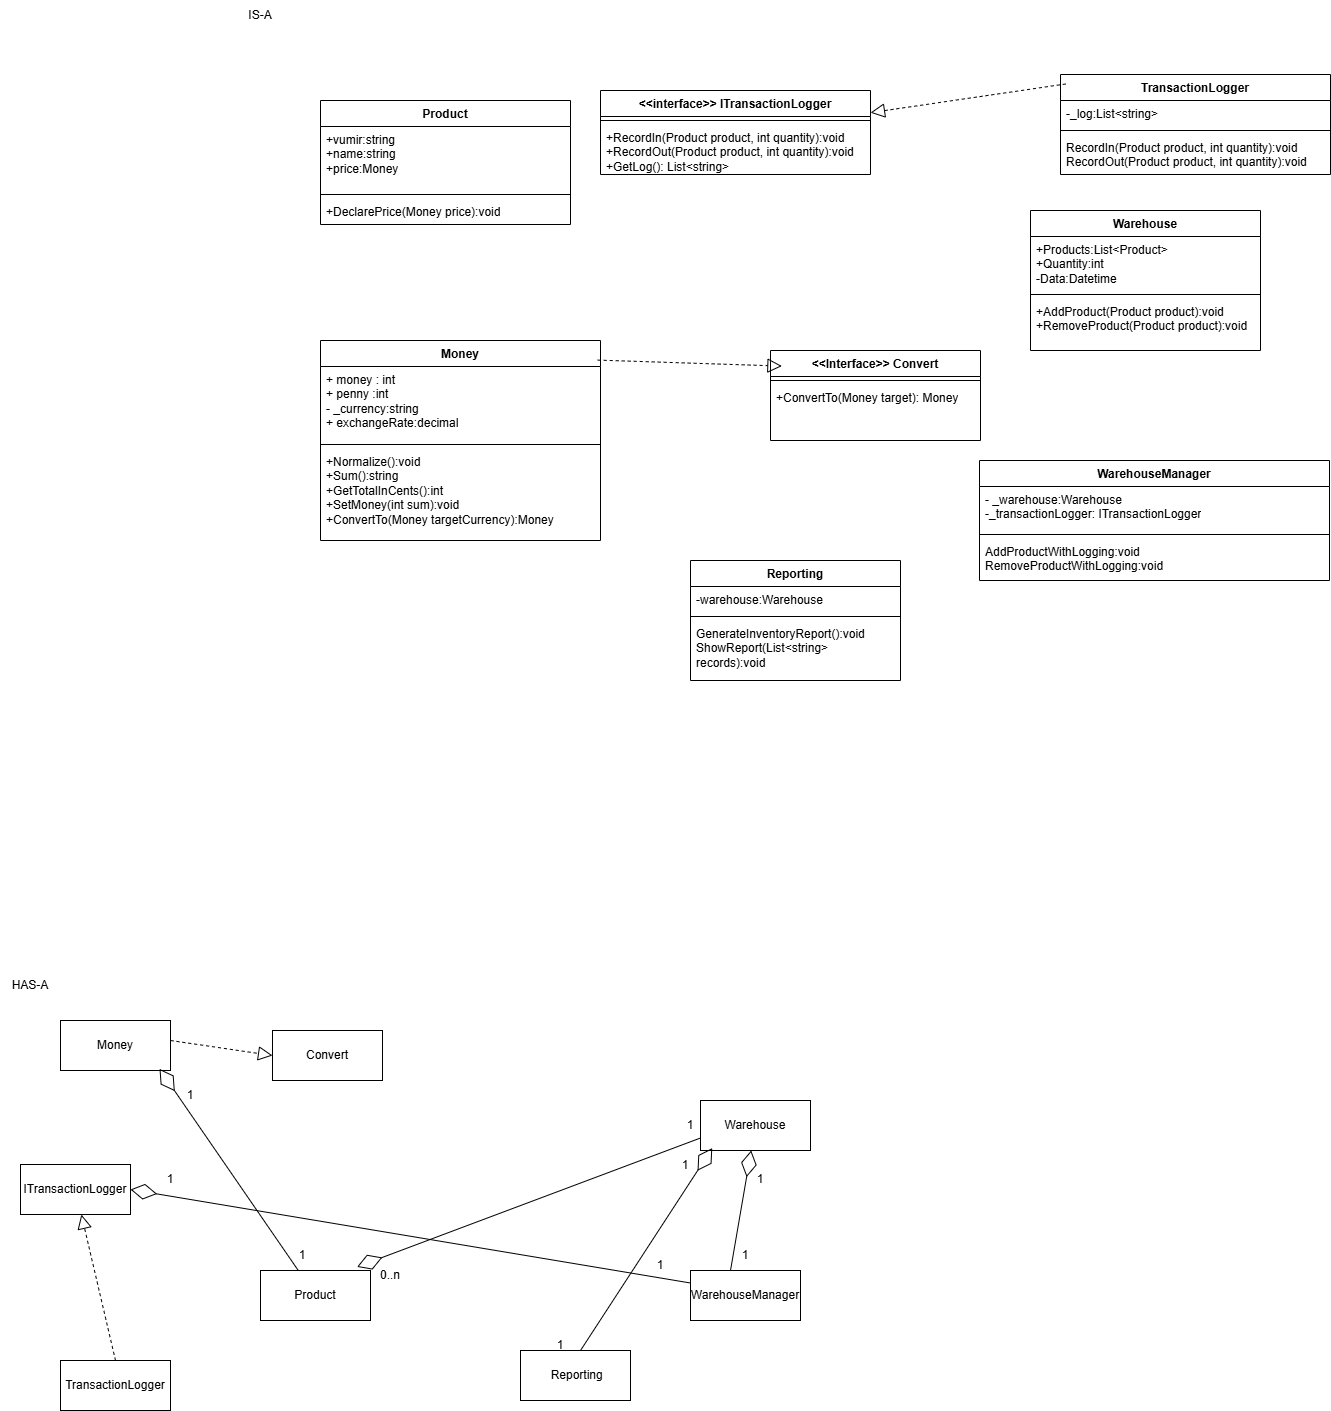

The diagram above was exported from draw.io. Its source (the exported page's mxGraphModel, read from the mxfile embedded in the PNG):
<mxGraphModel dx="2927" dy="2283" grid="1" gridSize="10" guides="1" tooltips="1" connect="1" arrows="1" fold="1" page="1" pageScale="1" pageWidth="827" pageHeight="1169" math="0" shadow="0">
  <root>
    <mxCell id="0" />
    <mxCell id="1" parent="0" />
    <mxCell id="o564l-yjk0m3dqLv7FjZ-1" value="Money" style="swimlane;fontStyle=1;align=center;verticalAlign=top;childLayout=stackLayout;horizontal=1;startSize=26;horizontalStack=0;resizeParent=1;resizeParentMax=0;resizeLast=0;collapsible=1;marginBottom=0;whiteSpace=wrap;html=1;" parent="1" vertex="1">
      <mxGeometry x="-420" y="-290" width="280" height="200" as="geometry" />
    </mxCell>
    <mxCell id="o564l-yjk0m3dqLv7FjZ-2" value="+ money : int&lt;div&gt;+ penny :int&lt;/div&gt;&lt;div&gt;- _currency:string&lt;/div&gt;&lt;div&gt;+&amp;nbsp;exchangeRate:decimal&lt;/div&gt;" style="text;strokeColor=none;fillColor=none;align=left;verticalAlign=top;spacingLeft=4;spacingRight=4;overflow=hidden;rotatable=0;points=[[0,0.5],[1,0.5]];portConstraint=eastwest;whiteSpace=wrap;html=1;" parent="o564l-yjk0m3dqLv7FjZ-1" vertex="1">
      <mxGeometry y="26" width="280" height="74" as="geometry" />
    </mxCell>
    <mxCell id="o564l-yjk0m3dqLv7FjZ-3" value="" style="line;strokeWidth=1;fillColor=none;align=left;verticalAlign=middle;spacingTop=-1;spacingLeft=3;spacingRight=3;rotatable=0;labelPosition=right;points=[];portConstraint=eastwest;strokeColor=inherit;" parent="o564l-yjk0m3dqLv7FjZ-1" vertex="1">
      <mxGeometry y="100" width="280" height="8" as="geometry" />
    </mxCell>
    <mxCell id="o564l-yjk0m3dqLv7FjZ-4" value="+Normalize():void&lt;div&gt;+Sum():string&lt;/div&gt;&lt;div&gt;+GetTotalInCents():int&lt;/div&gt;&lt;div&gt;+SetMoney(int sum):void&lt;/div&gt;&lt;div&gt;+ConvertTo(Money targetCurrency):Money&lt;br&gt;&lt;div&gt;&lt;br&gt;&lt;/div&gt;&lt;/div&gt;" style="text;strokeColor=none;fillColor=none;align=left;verticalAlign=top;spacingLeft=4;spacingRight=4;overflow=hidden;rotatable=0;points=[[0,0.5],[1,0.5]];portConstraint=eastwest;whiteSpace=wrap;html=1;" parent="o564l-yjk0m3dqLv7FjZ-1" vertex="1">
      <mxGeometry y="108" width="280" height="92" as="geometry" />
    </mxCell>
    <mxCell id="o564l-yjk0m3dqLv7FjZ-9" value="Reporting" style="swimlane;fontStyle=1;align=center;verticalAlign=top;childLayout=stackLayout;horizontal=1;startSize=26;horizontalStack=0;resizeParent=1;resizeParentMax=0;resizeLast=0;collapsible=1;marginBottom=0;whiteSpace=wrap;html=1;" parent="1" vertex="1">
      <mxGeometry x="-50" y="-70" width="210" height="120" as="geometry" />
    </mxCell>
    <mxCell id="o564l-yjk0m3dqLv7FjZ-10" value="-warehouse:Warehouse" style="text;strokeColor=none;fillColor=none;align=left;verticalAlign=top;spacingLeft=4;spacingRight=4;overflow=hidden;rotatable=0;points=[[0,0.5],[1,0.5]];portConstraint=eastwest;whiteSpace=wrap;html=1;" parent="o564l-yjk0m3dqLv7FjZ-9" vertex="1">
      <mxGeometry y="26" width="210" height="26" as="geometry" />
    </mxCell>
    <mxCell id="o564l-yjk0m3dqLv7FjZ-11" value="" style="line;strokeWidth=1;fillColor=none;align=left;verticalAlign=middle;spacingTop=-1;spacingLeft=3;spacingRight=3;rotatable=0;labelPosition=right;points=[];portConstraint=eastwest;strokeColor=inherit;" parent="o564l-yjk0m3dqLv7FjZ-9" vertex="1">
      <mxGeometry y="52" width="210" height="8" as="geometry" />
    </mxCell>
    <mxCell id="o564l-yjk0m3dqLv7FjZ-12" value="GenerateInventoryReport():void&lt;div&gt;ShowReport(List&amp;lt;string&amp;gt; records):void&lt;/div&gt;" style="text;strokeColor=none;fillColor=none;align=left;verticalAlign=top;spacingLeft=4;spacingRight=4;overflow=hidden;rotatable=0;points=[[0,0.5],[1,0.5]];portConstraint=eastwest;whiteSpace=wrap;html=1;" parent="o564l-yjk0m3dqLv7FjZ-9" vertex="1">
      <mxGeometry y="60" width="210" height="60" as="geometry" />
    </mxCell>
    <mxCell id="o564l-yjk0m3dqLv7FjZ-17" value="Product&lt;div&gt;&lt;br&gt;&lt;/div&gt;" style="swimlane;fontStyle=1;align=center;verticalAlign=top;childLayout=stackLayout;horizontal=1;startSize=26;horizontalStack=0;resizeParent=1;resizeParentMax=0;resizeLast=0;collapsible=1;marginBottom=0;whiteSpace=wrap;html=1;" parent="1" vertex="1">
      <mxGeometry x="-420" y="-530" width="250" height="124" as="geometry" />
    </mxCell>
    <mxCell id="o564l-yjk0m3dqLv7FjZ-18" value="+vumir:string&lt;div&gt;+name:string&lt;/div&gt;&lt;div&gt;+price:Money&lt;/div&gt;" style="text;strokeColor=none;fillColor=none;align=left;verticalAlign=top;spacingLeft=4;spacingRight=4;overflow=hidden;rotatable=0;points=[[0,0.5],[1,0.5]];portConstraint=eastwest;whiteSpace=wrap;html=1;" parent="o564l-yjk0m3dqLv7FjZ-17" vertex="1">
      <mxGeometry y="26" width="250" height="64" as="geometry" />
    </mxCell>
    <mxCell id="o564l-yjk0m3dqLv7FjZ-19" value="" style="line;strokeWidth=1;fillColor=none;align=left;verticalAlign=middle;spacingTop=-1;spacingLeft=3;spacingRight=3;rotatable=0;labelPosition=right;points=[];portConstraint=eastwest;strokeColor=inherit;" parent="o564l-yjk0m3dqLv7FjZ-17" vertex="1">
      <mxGeometry y="90" width="250" height="8" as="geometry" />
    </mxCell>
    <mxCell id="o564l-yjk0m3dqLv7FjZ-20" value="+DeclarePrice(Money price):void" style="text;strokeColor=none;fillColor=none;align=left;verticalAlign=top;spacingLeft=4;spacingRight=4;overflow=hidden;rotatable=0;points=[[0,0.5],[1,0.5]];portConstraint=eastwest;whiteSpace=wrap;html=1;" parent="o564l-yjk0m3dqLv7FjZ-17" vertex="1">
      <mxGeometry y="98" width="250" height="26" as="geometry" />
    </mxCell>
    <mxCell id="o564l-yjk0m3dqLv7FjZ-21" value="&amp;lt;&amp;lt;Interface&amp;gt;&amp;gt; Convert&lt;div&gt;&lt;br&gt;&lt;/div&gt;" style="swimlane;fontStyle=1;align=center;verticalAlign=top;childLayout=stackLayout;horizontal=1;startSize=26;horizontalStack=0;resizeParent=1;resizeParentMax=0;resizeLast=0;collapsible=1;marginBottom=0;whiteSpace=wrap;html=1;" parent="1" vertex="1">
      <mxGeometry x="30" y="-280" width="210" height="90" as="geometry">
        <mxRectangle x="400" y="-50" width="50" height="40" as="alternateBounds" />
      </mxGeometry>
    </mxCell>
    <mxCell id="o564l-yjk0m3dqLv7FjZ-45" value="" style="endArrow=block;dashed=1;endFill=0;endSize=12;html=1;rounded=0;exitX=0.99;exitY=0.098;exitDx=0;exitDy=0;exitPerimeter=0;" parent="o564l-yjk0m3dqLv7FjZ-21" source="o564l-yjk0m3dqLv7FjZ-1" edge="1">
      <mxGeometry width="160" relative="1" as="geometry">
        <mxPoint x="-410.0000000000001" y="26.000000000000085" as="sourcePoint" />
        <mxPoint x="11.400000000000006" y="15.599999999999994" as="targetPoint" />
      </mxGeometry>
    </mxCell>
    <mxCell id="o564l-yjk0m3dqLv7FjZ-23" value="" style="line;strokeWidth=1;fillColor=none;align=left;verticalAlign=middle;spacingTop=-1;spacingLeft=3;spacingRight=3;rotatable=0;labelPosition=right;points=[];portConstraint=eastwest;strokeColor=inherit;" parent="o564l-yjk0m3dqLv7FjZ-21" vertex="1">
      <mxGeometry y="26" width="210" height="8" as="geometry" />
    </mxCell>
    <mxCell id="o564l-yjk0m3dqLv7FjZ-24" value="+ConvertTo(Money target): Money&lt;div&gt;&amp;nbsp;&lt;/div&gt;" style="text;strokeColor=none;fillColor=none;align=left;verticalAlign=top;spacingLeft=4;spacingRight=4;overflow=hidden;rotatable=0;points=[[0,0.5],[1,0.5]];portConstraint=eastwest;whiteSpace=wrap;html=1;" parent="o564l-yjk0m3dqLv7FjZ-21" vertex="1">
      <mxGeometry y="34" width="210" height="56" as="geometry" />
    </mxCell>
    <mxCell id="o564l-yjk0m3dqLv7FjZ-25" value="Warehouse" style="swimlane;fontStyle=1;align=center;verticalAlign=top;childLayout=stackLayout;horizontal=1;startSize=26;horizontalStack=0;resizeParent=1;resizeParentMax=0;resizeLast=0;collapsible=1;marginBottom=0;whiteSpace=wrap;html=1;" parent="1" vertex="1">
      <mxGeometry x="290" y="-420" width="230" height="140" as="geometry" />
    </mxCell>
    <mxCell id="o564l-yjk0m3dqLv7FjZ-26" value="+Products:List&amp;lt;Product&amp;gt;&lt;div&gt;+Quantity:int&lt;/div&gt;&lt;div&gt;-Data:Datetime&lt;/div&gt;" style="text;strokeColor=none;fillColor=none;align=left;verticalAlign=top;spacingLeft=4;spacingRight=4;overflow=hidden;rotatable=0;points=[[0,0.5],[1,0.5]];portConstraint=eastwest;whiteSpace=wrap;html=1;" parent="o564l-yjk0m3dqLv7FjZ-25" vertex="1">
      <mxGeometry y="26" width="230" height="54" as="geometry" />
    </mxCell>
    <mxCell id="o564l-yjk0m3dqLv7FjZ-27" value="" style="line;strokeWidth=1;fillColor=none;align=left;verticalAlign=middle;spacingTop=-1;spacingLeft=3;spacingRight=3;rotatable=0;labelPosition=right;points=[];portConstraint=eastwest;strokeColor=inherit;" parent="o564l-yjk0m3dqLv7FjZ-25" vertex="1">
      <mxGeometry y="80" width="230" height="8" as="geometry" />
    </mxCell>
    <mxCell id="o564l-yjk0m3dqLv7FjZ-28" value="+AddProduct(Product product):void&lt;div&gt;+RemoveProduct(Product product):void&lt;/div&gt;" style="text;strokeColor=none;fillColor=none;align=left;verticalAlign=top;spacingLeft=4;spacingRight=4;overflow=hidden;rotatable=0;points=[[0,0.5],[1,0.5]];portConstraint=eastwest;whiteSpace=wrap;html=1;" parent="o564l-yjk0m3dqLv7FjZ-25" vertex="1">
      <mxGeometry y="88" width="230" height="52" as="geometry" />
    </mxCell>
    <mxCell id="o564l-yjk0m3dqLv7FjZ-29" value="TransactionLogger" style="swimlane;fontStyle=1;align=center;verticalAlign=top;childLayout=stackLayout;horizontal=1;startSize=26;horizontalStack=0;resizeParent=1;resizeParentMax=0;resizeLast=0;collapsible=1;marginBottom=0;whiteSpace=wrap;html=1;" parent="1" vertex="1">
      <mxGeometry x="320" y="-556" width="270" height="100" as="geometry" />
    </mxCell>
    <mxCell id="o564l-yjk0m3dqLv7FjZ-30" value="-_log:List&amp;lt;string&amp;gt;" style="text;strokeColor=none;fillColor=none;align=left;verticalAlign=top;spacingLeft=4;spacingRight=4;overflow=hidden;rotatable=0;points=[[0,0.5],[1,0.5]];portConstraint=eastwest;whiteSpace=wrap;html=1;" parent="o564l-yjk0m3dqLv7FjZ-29" vertex="1">
      <mxGeometry y="26" width="270" height="26" as="geometry" />
    </mxCell>
    <mxCell id="o564l-yjk0m3dqLv7FjZ-31" value="" style="line;strokeWidth=1;fillColor=none;align=left;verticalAlign=middle;spacingTop=-1;spacingLeft=3;spacingRight=3;rotatable=0;labelPosition=right;points=[];portConstraint=eastwest;strokeColor=inherit;" parent="o564l-yjk0m3dqLv7FjZ-29" vertex="1">
      <mxGeometry y="52" width="270" height="8" as="geometry" />
    </mxCell>
    <mxCell id="o564l-yjk0m3dqLv7FjZ-32" value="RecordIn(Product product, int quantity):void&lt;div&gt;RecordOut(Product product, int quantity):void&lt;/div&gt;" style="text;strokeColor=none;fillColor=none;align=left;verticalAlign=top;spacingLeft=4;spacingRight=4;overflow=hidden;rotatable=0;points=[[0,0.5],[1,0.5]];portConstraint=eastwest;whiteSpace=wrap;html=1;" parent="o564l-yjk0m3dqLv7FjZ-29" vertex="1">
      <mxGeometry y="60" width="270" height="40" as="geometry" />
    </mxCell>
    <mxCell id="o564l-yjk0m3dqLv7FjZ-33" value="WarehouseManager" style="swimlane;fontStyle=1;align=center;verticalAlign=top;childLayout=stackLayout;horizontal=1;startSize=26;horizontalStack=0;resizeParent=1;resizeParentMax=0;resizeLast=0;collapsible=1;marginBottom=0;whiteSpace=wrap;html=1;" parent="1" vertex="1">
      <mxGeometry x="239" y="-170" width="350" height="120" as="geometry" />
    </mxCell>
    <mxCell id="o564l-yjk0m3dqLv7FjZ-34" value="-&amp;nbsp;_warehouse:Warehouse&lt;div&gt;-_transactionLogger:&amp;nbsp;ITransactionLogger&lt;/div&gt;" style="text;strokeColor=none;fillColor=none;align=left;verticalAlign=top;spacingLeft=4;spacingRight=4;overflow=hidden;rotatable=0;points=[[0,0.5],[1,0.5]];portConstraint=eastwest;whiteSpace=wrap;html=1;" parent="o564l-yjk0m3dqLv7FjZ-33" vertex="1">
      <mxGeometry y="26" width="350" height="44" as="geometry" />
    </mxCell>
    <mxCell id="o564l-yjk0m3dqLv7FjZ-35" value="" style="line;strokeWidth=1;fillColor=none;align=left;verticalAlign=middle;spacingTop=-1;spacingLeft=3;spacingRight=3;rotatable=0;labelPosition=right;points=[];portConstraint=eastwest;strokeColor=inherit;" parent="o564l-yjk0m3dqLv7FjZ-33" vertex="1">
      <mxGeometry y="70" width="350" height="8" as="geometry" />
    </mxCell>
    <mxCell id="o564l-yjk0m3dqLv7FjZ-36" value="AddProductWithLogging:void&lt;div&gt;RemoveProductWithLogging:void&lt;/div&gt;" style="text;strokeColor=none;fillColor=none;align=left;verticalAlign=top;spacingLeft=4;spacingRight=4;overflow=hidden;rotatable=0;points=[[0,0.5],[1,0.5]];portConstraint=eastwest;whiteSpace=wrap;html=1;" parent="o564l-yjk0m3dqLv7FjZ-33" vertex="1">
      <mxGeometry y="78" width="350" height="42" as="geometry" />
    </mxCell>
    <mxCell id="o564l-yjk0m3dqLv7FjZ-37" value="&amp;lt;&amp;lt;interface&amp;gt;&amp;gt; ITransactionLogger" style="swimlane;fontStyle=1;align=center;verticalAlign=top;childLayout=stackLayout;horizontal=1;startSize=26;horizontalStack=0;resizeParent=1;resizeParentMax=0;resizeLast=0;collapsible=1;marginBottom=0;whiteSpace=wrap;html=1;" parent="1" vertex="1">
      <mxGeometry x="-140" y="-540" width="270" height="84" as="geometry" />
    </mxCell>
    <mxCell id="o564l-yjk0m3dqLv7FjZ-39" value="" style="line;strokeWidth=1;fillColor=none;align=left;verticalAlign=middle;spacingTop=-1;spacingLeft=3;spacingRight=3;rotatable=0;labelPosition=right;points=[];portConstraint=eastwest;strokeColor=inherit;" parent="o564l-yjk0m3dqLv7FjZ-37" vertex="1">
      <mxGeometry y="26" width="270" height="8" as="geometry" />
    </mxCell>
    <mxCell id="o564l-yjk0m3dqLv7FjZ-40" value="+RecordIn(Product product, int quantity):void&lt;div&gt;+RecordOut(Product product, int quantity):void&lt;/div&gt;&lt;div&gt;+GetLog():&amp;nbsp;List&amp;lt;string&amp;gt;&lt;/div&gt;" style="text;strokeColor=none;fillColor=none;align=left;verticalAlign=top;spacingLeft=4;spacingRight=4;overflow=hidden;rotatable=0;points=[[0,0.5],[1,0.5]];portConstraint=eastwest;whiteSpace=wrap;html=1;" parent="o564l-yjk0m3dqLv7FjZ-37" vertex="1">
      <mxGeometry y="34" width="270" height="50" as="geometry" />
    </mxCell>
    <mxCell id="o564l-yjk0m3dqLv7FjZ-48" value="" style="endArrow=block;dashed=1;endFill=0;endSize=12;html=1;rounded=0;exitX=0.019;exitY=0.095;exitDx=0;exitDy=0;exitPerimeter=0;" parent="1" source="o564l-yjk0m3dqLv7FjZ-29" target="o564l-yjk0m3dqLv7FjZ-37" edge="1">
      <mxGeometry width="160" relative="1" as="geometry">
        <mxPoint x="250" y="-440" as="sourcePoint" />
        <mxPoint x="410" y="-440" as="targetPoint" />
      </mxGeometry>
    </mxCell>
    <mxCell id="o564l-yjk0m3dqLv7FjZ-49" value="Money" style="html=1;whiteSpace=wrap;" parent="1" vertex="1">
      <mxGeometry x="-680" y="390" width="110" height="50" as="geometry" />
    </mxCell>
    <mxCell id="o564l-yjk0m3dqLv7FjZ-50" value="Convert" style="html=1;whiteSpace=wrap;" parent="1" vertex="1">
      <mxGeometry x="-468" y="400" width="110" height="50" as="geometry" />
    </mxCell>
    <mxCell id="o564l-yjk0m3dqLv7FjZ-51" value="ITransactionLogger" style="html=1;whiteSpace=wrap;" parent="1" vertex="1">
      <mxGeometry x="-720" y="534" width="110" height="50" as="geometry" />
    </mxCell>
    <mxCell id="o564l-yjk0m3dqLv7FjZ-52" value="TransactionLogger" style="html=1;whiteSpace=wrap;" parent="1" vertex="1">
      <mxGeometry x="-680" y="730" width="110" height="50" as="geometry" />
    </mxCell>
    <mxCell id="o564l-yjk0m3dqLv7FjZ-53" value="Product" style="html=1;whiteSpace=wrap;" parent="1" vertex="1">
      <mxGeometry x="-480" y="640" width="110" height="50" as="geometry" />
    </mxCell>
    <mxCell id="o564l-yjk0m3dqLv7FjZ-54" value="WarehouseManager" style="html=1;whiteSpace=wrap;" parent="1" vertex="1">
      <mxGeometry x="-50" y="640" width="110" height="50" as="geometry" />
    </mxCell>
    <mxCell id="o564l-yjk0m3dqLv7FjZ-55" value="&amp;nbsp;Reporting" style="html=1;whiteSpace=wrap;" parent="1" vertex="1">
      <mxGeometry x="-220" y="720" width="110" height="50" as="geometry" />
    </mxCell>
    <mxCell id="o564l-yjk0m3dqLv7FjZ-56" value="Warehouse" style="html=1;whiteSpace=wrap;" parent="1" vertex="1">
      <mxGeometry x="-40" y="470" width="110" height="50" as="geometry" />
    </mxCell>
    <mxCell id="o564l-yjk0m3dqLv7FjZ-57" value="" style="endArrow=block;dashed=1;endFill=0;endSize=12;html=1;rounded=0;exitX=0.5;exitY=0;exitDx=0;exitDy=0;" parent="1" source="o564l-yjk0m3dqLv7FjZ-52" target="o564l-yjk0m3dqLv7FjZ-51" edge="1">
      <mxGeometry width="160" relative="1" as="geometry">
        <mxPoint x="-200" y="690" as="sourcePoint" />
        <mxPoint x="-40" y="690" as="targetPoint" />
      </mxGeometry>
    </mxCell>
    <mxCell id="o564l-yjk0m3dqLv7FjZ-58" value="" style="endArrow=block;dashed=1;endFill=0;endSize=12;html=1;rounded=0;entryX=0;entryY=0.5;entryDx=0;entryDy=0;" parent="1" target="o564l-yjk0m3dqLv7FjZ-50" edge="1">
      <mxGeometry width="160" relative="1" as="geometry">
        <mxPoint x="-570" y="410" as="sourcePoint" />
        <mxPoint x="-410" y="410" as="targetPoint" />
      </mxGeometry>
    </mxCell>
    <mxCell id="TL55LtYX2Ho5JWAPIzVd-1" value="IS-A" style="text;html=1;align=center;verticalAlign=middle;whiteSpace=wrap;rounded=0;" vertex="1" parent="1">
      <mxGeometry x="-510" y="-630" width="60" height="30" as="geometry" />
    </mxCell>
    <mxCell id="TL55LtYX2Ho5JWAPIzVd-2" value="HAS-A" style="text;html=1;align=center;verticalAlign=middle;whiteSpace=wrap;rounded=0;" vertex="1" parent="1">
      <mxGeometry x="-740" y="340" width="60" height="30" as="geometry" />
    </mxCell>
    <mxCell id="TL55LtYX2Ho5JWAPIzVd-6" value="" style="endArrow=diamondThin;endFill=0;endSize=24;html=1;rounded=0;exitX=0;exitY=0.75;exitDx=0;exitDy=0;entryX=0.878;entryY=-0.072;entryDx=0;entryDy=0;entryPerimeter=0;" edge="1" parent="1" source="o564l-yjk0m3dqLv7FjZ-56" target="o564l-yjk0m3dqLv7FjZ-53">
      <mxGeometry width="160" relative="1" as="geometry">
        <mxPoint x="-240" y="440" as="sourcePoint" />
        <mxPoint x="-80" y="440" as="targetPoint" />
      </mxGeometry>
    </mxCell>
    <mxCell id="TL55LtYX2Ho5JWAPIzVd-7" value="1" style="text;html=1;align=center;verticalAlign=middle;whiteSpace=wrap;rounded=0;" vertex="1" parent="1">
      <mxGeometry x="-80" y="480" width="60" height="30" as="geometry" />
    </mxCell>
    <mxCell id="TL55LtYX2Ho5JWAPIzVd-8" value="0..n" style="text;html=1;align=center;verticalAlign=middle;whiteSpace=wrap;rounded=0;" vertex="1" parent="1">
      <mxGeometry x="-380" y="630" width="60" height="30" as="geometry" />
    </mxCell>
    <mxCell id="TL55LtYX2Ho5JWAPIzVd-9" value="" style="endArrow=diamondThin;endFill=0;endSize=24;html=1;rounded=0;" edge="1" parent="1" target="o564l-yjk0m3dqLv7FjZ-56">
      <mxGeometry width="160" relative="1" as="geometry">
        <mxPoint x="-10" y="640" as="sourcePoint" />
        <mxPoint x="150" y="640" as="targetPoint" />
      </mxGeometry>
    </mxCell>
    <mxCell id="TL55LtYX2Ho5JWAPIzVd-10" value="" style="endArrow=diamondThin;endFill=0;endSize=24;html=1;rounded=0;exitX=0;exitY=0.25;exitDx=0;exitDy=0;entryX=1;entryY=0.5;entryDx=0;entryDy=0;" edge="1" parent="1" source="o564l-yjk0m3dqLv7FjZ-54" target="o564l-yjk0m3dqLv7FjZ-51">
      <mxGeometry width="160" relative="1" as="geometry">
        <mxPoint x="-130" y="680" as="sourcePoint" />
        <mxPoint x="30" y="680" as="targetPoint" />
      </mxGeometry>
    </mxCell>
    <mxCell id="TL55LtYX2Ho5JWAPIzVd-11" value="1" style="text;html=1;align=center;verticalAlign=middle;whiteSpace=wrap;rounded=0;" vertex="1" parent="1">
      <mxGeometry x="-600" y="534" width="60" height="30" as="geometry" />
    </mxCell>
    <mxCell id="TL55LtYX2Ho5JWAPIzVd-13" value="1" style="text;html=1;align=center;verticalAlign=middle;whiteSpace=wrap;rounded=0;" vertex="1" parent="1">
      <mxGeometry x="-110" y="620" width="60" height="30" as="geometry" />
    </mxCell>
    <mxCell id="TL55LtYX2Ho5JWAPIzVd-14" value="1" style="text;html=1;align=center;verticalAlign=middle;whiteSpace=wrap;rounded=0;" vertex="1" parent="1">
      <mxGeometry x="-10" y="534" width="60" height="30" as="geometry" />
    </mxCell>
    <mxCell id="TL55LtYX2Ho5JWAPIzVd-15" value="1" style="text;html=1;align=center;verticalAlign=middle;whiteSpace=wrap;rounded=0;" vertex="1" parent="1">
      <mxGeometry x="-25" y="610" width="60" height="30" as="geometry" />
    </mxCell>
    <mxCell id="TL55LtYX2Ho5JWAPIzVd-16" value="" style="endArrow=diamondThin;endFill=0;endSize=24;html=1;rounded=0;entryX=0.107;entryY=0.952;entryDx=0;entryDy=0;entryPerimeter=0;" edge="1" parent="1" target="o564l-yjk0m3dqLv7FjZ-56">
      <mxGeometry width="160" relative="1" as="geometry">
        <mxPoint x="-160" y="720" as="sourcePoint" />
        <mxPoint y="720" as="targetPoint" />
      </mxGeometry>
    </mxCell>
    <mxCell id="TL55LtYX2Ho5JWAPIzVd-17" value="1" style="text;html=1;align=center;verticalAlign=middle;whiteSpace=wrap;rounded=0;" vertex="1" parent="1">
      <mxGeometry x="-210" y="700" width="60" height="30" as="geometry" />
    </mxCell>
    <mxCell id="TL55LtYX2Ho5JWAPIzVd-18" value="1" style="text;html=1;align=center;verticalAlign=middle;whiteSpace=wrap;rounded=0;" vertex="1" parent="1">
      <mxGeometry x="-85" y="520" width="60" height="30" as="geometry" />
    </mxCell>
    <mxCell id="TL55LtYX2Ho5JWAPIzVd-20" value="" style="endArrow=diamondThin;endFill=0;endSize=24;html=1;rounded=0;entryX=0.9;entryY=0.968;entryDx=0;entryDy=0;entryPerimeter=0;" edge="1" parent="1" source="o564l-yjk0m3dqLv7FjZ-53" target="o564l-yjk0m3dqLv7FjZ-49">
      <mxGeometry width="160" relative="1" as="geometry">
        <mxPoint x="-499.99999999999994" y="550" as="sourcePoint" />
        <mxPoint x="-343.42" y="516" as="targetPoint" />
      </mxGeometry>
    </mxCell>
    <mxCell id="TL55LtYX2Ho5JWAPIzVd-21" value="1" style="text;html=1;align=center;verticalAlign=middle;whiteSpace=wrap;rounded=0;" vertex="1" parent="1">
      <mxGeometry x="-580" y="450" width="60" height="30" as="geometry" />
    </mxCell>
    <mxCell id="TL55LtYX2Ho5JWAPIzVd-22" value="1" style="text;html=1;align=center;verticalAlign=middle;whiteSpace=wrap;rounded=0;" vertex="1" parent="1">
      <mxGeometry x="-468" y="610" width="60" height="30" as="geometry" />
    </mxCell>
  </root>
</mxGraphModel>